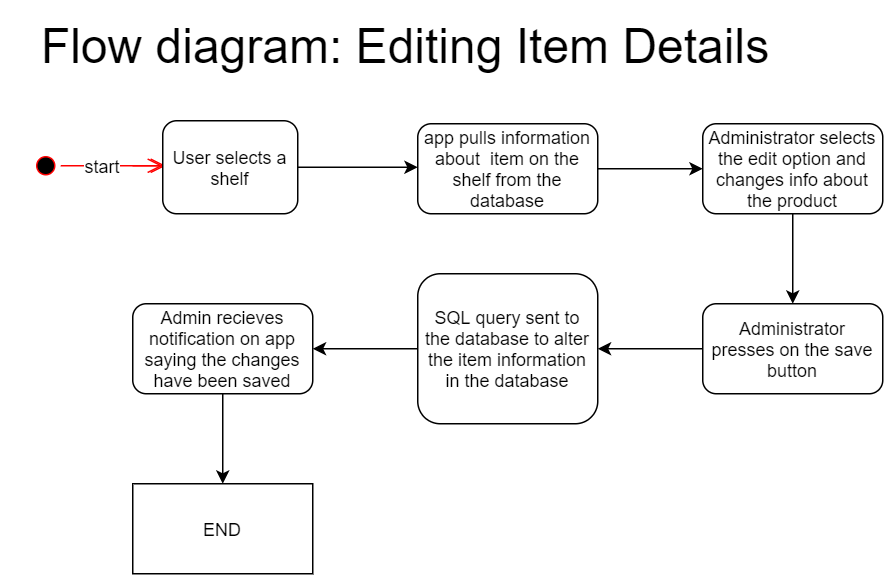

The diagram above was exported from draw.io. Its source (the exported page's mxGraphModel, read from the mxfile embedded in the PNG):
<mxGraphModel dx="1173" dy="643" grid="1" gridSize="10" guides="1" tooltips="1" connect="1" arrows="1" fold="1" page="1" pageScale="1" pageWidth="650" pageHeight="420" math="0" shadow="0">
  <root>
    <mxCell id="0" />
    <mxCell id="1" parent="0" />
    <mxCell id="CDCdq2o4bDiOEnbh4K1A-5" value="" style="edgeStyle=orthogonalEdgeStyle;html=1;verticalAlign=bottom;endArrow=open;endSize=8;strokeColor=#ff0000;" parent="1" source="CDCdq2o4bDiOEnbh4K1A-1" edge="1">
      <mxGeometry relative="1" as="geometry">
        <mxPoint x="128" y="120" as="targetPoint" />
        <mxPoint x="60" y="120" as="sourcePoint" />
      </mxGeometry>
    </mxCell>
    <mxCell id="CDCdq2o4bDiOEnbh4K1A-1" value="" style="ellipse;html=1;shape=startState;fillColor=#000000;strokeColor=#ff0000;" parent="1" vertex="1">
      <mxGeometry x="40" y="110" width="20" height="20" as="geometry" />
    </mxCell>
    <mxCell id="CDCdq2o4bDiOEnbh4K1A-2" value="" style="edgeStyle=orthogonalEdgeStyle;html=1;verticalAlign=bottom;endArrow=open;endSize=8;strokeColor=#ff0000;" parent="1" source="CDCdq2o4bDiOEnbh4K1A-3" edge="1">
      <mxGeometry relative="1" as="geometry">
        <mxPoint x="130" y="120" as="targetPoint" />
      </mxGeometry>
    </mxCell>
    <mxCell id="CDCdq2o4bDiOEnbh4K1A-3" value="&lt;span style=&quot;background-color: rgb(255 , 255 , 255)&quot;&gt;start&lt;/span&gt;" style="text;html=1;strokeColor=none;fillColor=none;align=center;verticalAlign=middle;whiteSpace=wrap;rounded=0;" parent="1" vertex="1">
      <mxGeometry x="68" y="110" width="40" height="20" as="geometry" />
    </mxCell>
    <mxCell id="CDCdq2o4bDiOEnbh4K1A-8" value="User selects a shelf" style="rounded=1;whiteSpace=wrap;html=1;" parent="1" vertex="1">
      <mxGeometry x="128" y="90" width="90" height="62" as="geometry" />
    </mxCell>
    <mxCell id="CDCdq2o4bDiOEnbh4K1A-9" value="" style="endArrow=classic;html=1;" parent="1" edge="1">
      <mxGeometry width="50" height="50" relative="1" as="geometry">
        <mxPoint x="218" y="121" as="sourcePoint" />
        <mxPoint x="298" y="121" as="targetPoint" />
      </mxGeometry>
    </mxCell>
    <mxCell id="CDCdq2o4bDiOEnbh4K1A-10" value="app pulls information about&amp;nbsp; item on the shelf from the database" style="rounded=1;whiteSpace=wrap;html=1;" parent="1" vertex="1">
      <mxGeometry x="298" y="92" width="120" height="60" as="geometry" />
    </mxCell>
    <mxCell id="CDCdq2o4bDiOEnbh4K1A-11" value="" style="endArrow=classic;html=1;" parent="1" edge="1">
      <mxGeometry width="50" height="50" relative="1" as="geometry">
        <mxPoint x="418" y="122" as="sourcePoint" />
        <mxPoint x="488" y="122" as="targetPoint" />
      </mxGeometry>
    </mxCell>
    <mxCell id="CDCdq2o4bDiOEnbh4K1A-12" value="Administrator selects the edit option and changes info about the product" style="rounded=1;whiteSpace=wrap;html=1;" parent="1" vertex="1">
      <mxGeometry x="488" y="92" width="120" height="60" as="geometry" />
    </mxCell>
    <mxCell id="CDCdq2o4bDiOEnbh4K1A-13" value="" style="endArrow=classic;html=1;exitX=0.5;exitY=1;exitDx=0;exitDy=0;" parent="1" source="CDCdq2o4bDiOEnbh4K1A-12" edge="1">
      <mxGeometry width="50" height="50" relative="1" as="geometry">
        <mxPoint x="568" y="242" as="sourcePoint" />
        <mxPoint x="548" y="212" as="targetPoint" />
      </mxGeometry>
    </mxCell>
    <mxCell id="CDCdq2o4bDiOEnbh4K1A-14" value="Administrator presses on the save button" style="rounded=1;whiteSpace=wrap;html=1;" parent="1" vertex="1">
      <mxGeometry x="488" y="212" width="120" height="60" as="geometry" />
    </mxCell>
    <mxCell id="CDCdq2o4bDiOEnbh4K1A-15" value="" style="endArrow=classic;html=1;exitX=0;exitY=0.5;exitDx=0;exitDy=0;" parent="1" source="CDCdq2o4bDiOEnbh4K1A-14" edge="1">
      <mxGeometry width="50" height="50" relative="1" as="geometry">
        <mxPoint x="208" y="312" as="sourcePoint" />
        <mxPoint x="418" y="242" as="targetPoint" />
      </mxGeometry>
    </mxCell>
    <mxCell id="CDCdq2o4bDiOEnbh4K1A-16" value="SQL query sent to the database to alter the item information in the database" style="rounded=1;whiteSpace=wrap;html=1;" parent="1" vertex="1">
      <mxGeometry x="298" y="192" width="120" height="100" as="geometry" />
    </mxCell>
    <mxCell id="CDCdq2o4bDiOEnbh4K1A-17" value="" style="endArrow=classic;html=1;exitX=0;exitY=0.5;exitDx=0;exitDy=0;" parent="1" source="CDCdq2o4bDiOEnbh4K1A-16" edge="1">
      <mxGeometry width="50" height="50" relative="1" as="geometry">
        <mxPoint x="38" y="362" as="sourcePoint" />
        <mxPoint x="228" y="242" as="targetPoint" />
      </mxGeometry>
    </mxCell>
    <mxCell id="CDCdq2o4bDiOEnbh4K1A-18" value="Admin recieves notification on app saying the changes have been saved" style="rounded=1;whiteSpace=wrap;html=1;" parent="1" vertex="1">
      <mxGeometry x="108" y="212" width="120" height="60" as="geometry" />
    </mxCell>
    <mxCell id="CDCdq2o4bDiOEnbh4K1A-19" value="" style="endArrow=classic;html=1;exitX=0.5;exitY=1;exitDx=0;exitDy=0;" parent="1" source="CDCdq2o4bDiOEnbh4K1A-18" edge="1">
      <mxGeometry width="50" height="50" relative="1" as="geometry">
        <mxPoint x="38" y="362" as="sourcePoint" />
        <mxPoint x="168" y="332" as="targetPoint" />
        <Array as="points">
          <mxPoint x="168" y="302" />
        </Array>
      </mxGeometry>
    </mxCell>
    <mxCell id="CDCdq2o4bDiOEnbh4K1A-20" value="END" style="rounded=0;whiteSpace=wrap;html=1;" parent="1" vertex="1">
      <mxGeometry x="108" y="332" width="120" height="60" as="geometry" />
    </mxCell>
    <mxCell id="QrAcNx-QEpBPdQ5_yFdD-1" value="&lt;font style=&quot;font-size: 32px&quot;&gt;Flow diagram: Editing Item Details&lt;/font&gt;" style="text;html=1;strokeColor=none;fillColor=none;align=center;verticalAlign=middle;whiteSpace=wrap;rounded=0;" parent="1" vertex="1">
      <mxGeometry x="20" y="10" width="540" height="60" as="geometry" />
    </mxCell>
  </root>
</mxGraphModel>